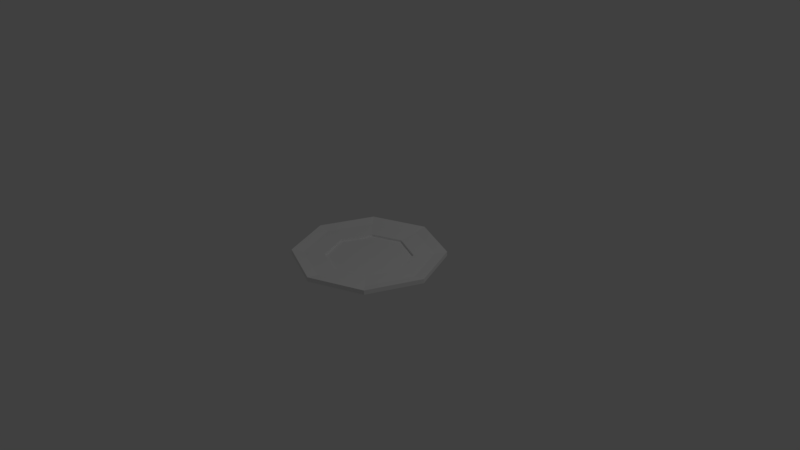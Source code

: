 # Source: Plate.blend  (saved by Blender 2.79.0; exported with 4.5.12 LTS)
import bpy
from mathutils import Matrix  # noqa: F401  (used for matrix-valued properties, if any)

bpy.ops.wm.read_factory_settings(use_empty=True)
scene = bpy.context.scene
scene.name = 'Scene'

# ---- collections
col_collection_1 = bpy.data.collections.new('Collection 1'); scene.collection.children.link(col_collection_1)

# ---- materials (node trees are filled in below, after node groups)
mat_plate = bpy.data.materials.new('Plate')
mat_plate.alpha_threshold = 0.0
mat_plate.use_transparent_shadow = False
mat_plate.diffuse_color = (0.8971, 0.8971, 0.8971, 1.0)
mat_plate.roughness = 0.5
mat_plate.specular_intensity = 1.0

# ---- material node trees

# ---- world
world_world = bpy.data.worlds.new('World'); scene.world = world_world
world_world.color = (0.05088, 0.05088, 0.05088)
world_world.use_sun_shadow = False
world_world.sun_shadow_jitter_overblur = 0.0
world_world.cycles.sampling_method = 'MANUAL'

# ---- cameras
cam_camera = bpy.data.cameras.new('Camera')
cam_camera.clip_end = 100.0
cam_camera.lens = 35.0
cam_camera.sensor_width = 32.0
cam_camera.sensor_height = 18.0
cam_camera.ortho_scale = 7.314
cam_camera.dof.focus_distance = 0.0
cam_camera.dof.aperture_fstop = 128.0

# ---- lights
light_lamp = bpy.data.lights.new('Lamp', 'POINT')
light_lamp.transmission_factor = 0.0
light_lamp.cutoff_distance = 30.0
light_lamp.energy = 100.0
light_lamp.shadow_buffer_clip_start = 1.001
light_lamp.shadow_soft_size = 0.1
light_lamp.shadow_maximum_resolution = 0.006
light_lamp.use_absolute_resolution = True

# ---- meshes
me_cylinder = bpy.data.meshes.new('Cylinder')
me_cylinder.from_pydata([(0.0, 1.0, -1.0), (0.0, 1.0, 3.539), (0.7071, 0.7071, -1.0), (0.7071, 0.7071, 3.539), (1.0, -4.371e-08, -1.0), (1.0, -4.371e-08, 3.539), (0.7071, -0.7071, -1.0), (0.7071, -0.7071, 3.539), (-8.742e-08, -1.0, -1.0), (-8.742e-08, -1.0, 3.539), (-0.7071, -0.7071, -1.0), (-0.7071, -0.7071, 3.539), (-1.0, 1.192e-08, -1.0), (-1.0, 1.192e-08, 3.539), (-0.7071, 0.7071, -1.0), (-0.7071, 0.7071, 3.539), (-1.177e-09, 0.842, 1.0), (0.5954, 0.5954, 1.0), (0.842, -3.563e-08, 1.0), (0.5954, -0.5954, 1.0), (-7.479e-08, -0.842, 1.0), (-0.5954, -0.5954, 1.0), (-0.842, 1.122e-08, 1.0), (-0.5954, 0.5954, 1.0), (-1.523e-08, 0.5702, -0.7416), (0.4032, 0.4032, -0.7416), (0.5702, -2.413e-08, -0.7416), (0.4032, -0.4032, -0.7416), (-6.508e-08, -0.5702, -0.7416), (-0.4032, -0.4032, -0.7416), (-0.5702, 7.597e-09, -0.7416), (-0.4032, 0.4032, -0.7416), (-2.83e-09, 0.6202, -1.0), (0.4385, 0.4385, -1.0), (0.6202, -2.428e-08, -1.0), (0.4385, -0.4385, -1.0), (-5.705e-08, -0.6202, -1.0), (-0.4385, -0.4385, -1.0), (-0.6202, 1.023e-08, -1.0), (-0.4385, 0.4385, -1.0), (-2.83e-09, 0.6202, -3.274), (0.4385, 0.4385, -3.274), (0.6202, -2.428e-08, -3.274), (0.4385, -0.4385, -3.274), (-5.705e-08, -0.6202, -3.274), (-0.4385, -0.4385, -3.274), (-0.6202, 1.023e-08, -3.274), (-0.4385, 0.4385, -3.274), (-1.523e-08, 0.5702, -3.013), (0.4032, 0.4032, -3.013), (0.5702, -2.413e-08, -3.013), (0.4032, -0.4032, -3.013), (-6.508e-08, -0.5702, -3.013), (-0.4032, -0.4032, -3.013), (-0.5702, 7.597e-09, -3.013), (-0.4032, 0.4032, -3.013)], [], [(0, 1, 3, 2), (2, 3, 5, 4), (4, 5, 7, 6), (6, 7, 9, 8), (8, 9, 11, 10), (10, 11, 13, 12), (13, 11, 21, 22), (12, 13, 15, 14), (14, 15, 1, 0), (2, 4, 34, 33), (21, 20, 28, 29), (9, 7, 19, 20), (15, 13, 22, 23), (5, 3, 17, 18), (11, 9, 20, 21), (1, 15, 23, 16), (3, 1, 16, 17), (7, 5, 18, 19), (31, 30, 54, 55), (19, 18, 26, 27), (17, 16, 24, 25), (16, 23, 31, 24), (22, 21, 29, 30), (20, 19, 27, 28), (18, 17, 25, 26), (23, 22, 30, 31), (37, 38, 46, 45), (8, 10, 37, 36), (14, 0, 32, 39), (0, 2, 33, 32), (4, 6, 35, 34), (10, 12, 38, 37), (6, 8, 36, 35), (12, 14, 39, 38), (40, 41, 42, 43, 44, 45, 46, 47), (35, 36, 44, 43), (33, 34, 42, 41), (38, 39, 47, 46), (36, 37, 45, 44), (34, 35, 43, 42), (32, 33, 41, 40), (39, 32, 40, 47), (49, 48, 55, 54, 53, 52, 51, 50), (29, 28, 52, 53), (27, 26, 50, 51), (25, 24, 48, 49), (24, 31, 55, 48), (30, 29, 53, 54), (28, 27, 51, 52), (26, 25, 49, 50)])
me_cylinder.materials.append(mat_plate)
me_cylinder.use_remesh_preserve_volume = False
me_cylinder.use_remesh_preserve_attributes = False
me_cylinder.use_mirror_vertex_groups = False
me_cylinder.update()

# ---- objects
ob_cylinder = bpy.data.objects.new('Cylinder', me_cylinder)
ob_lamp = bpy.data.objects.new('Lamp', light_lamp)
ob_camera = bpy.data.objects.new('Camera', cam_camera)

# ---- transforms, parenting, visibility, modifiers, constraints
ob_cylinder.location = (0.0, 0.0, 0.0)
ob_cylinder.scale = (1.0, 1.0, 0.013)
ob_cylinder.lineart.crease_threshold = 0.0
ob_lamp.location = (4.076, 1.005, 5.904)
ob_lamp.rotation_euler = (0.6503, 0.05522, 1.866)
ob_lamp.lock_rotations_4d = False
ob_lamp.empty_display_type = 'ARROWS'
ob_lamp.color = (0.0, 0.0, 0.0, 0.0)
ob_lamp.lineart.crease_threshold = 0.0
ob_camera.location = (7.481, -6.508, 5.344)
ob_camera.rotation_euler = (1.109, 0.0, 0.8149)
ob_camera.lock_rotations_4d = False
ob_camera.empty_display_type = 'ARROWS'
ob_camera.color = (0.0, 0.0, 0.0, 0.0)
ob_camera.display_type = 'WIRE'
ob_camera.lineart.crease_threshold = 0.0

# ---- collection membership
col_collection_1.objects.link(ob_cylinder)
col_collection_1.objects.link(ob_lamp)
col_collection_1.objects.link(ob_camera)

# ---- scene / render settings (as saved in the file)
scene.camera = ob_camera
scene.frame_start = 1; scene.frame_end = 250; scene.frame_set(1)
scene.render.engine = 'BLENDER_EEVEE_NEXT'
scene.render.resolution_percentage = 50
scene.render.dither_intensity = 0.0
scene.cycles.use_denoising = False
scene.cycles.samples = 128
scene.cycles.sampling_pattern = 'TABULATED_SOBOL'
scene.cycles.use_adaptive_sampling = False
scene.cycles.use_light_tree = False
scene.cycles.blur_glossy = 0.0
scene.cycles.sample_clamp_indirect = 0.0
scene.view_settings.view_transform = 'Standard'
bpy.context.view_layer.update()
